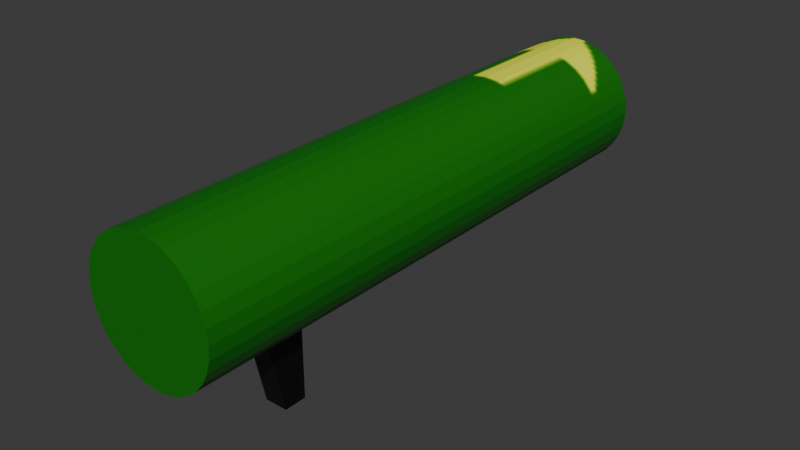 # Source: 3DbazookaV1.blend  (saved by Blender 4.4.30; exported with 4.5.12 LTS)
import bpy
from mathutils import Matrix  # noqa: F401  (used for matrix-valued properties, if any)

bpy.ops.wm.read_factory_settings(use_empty=True)
scene = bpy.context.scene
scene.name = 'Scene'

# ---- collections
col_collection = bpy.data.collections.new('Collection'); scene.collection.children.link(col_collection)

# ---- images (referenced by path relative to the original .blend; pixels are not part of the script)
import os
ASSET_DIR = os.environ.get("B2B_ASSET_DIR", "")  # directory of the original .blend (textures are referenced by path, not embedded)
HERE = os.path.dirname(os.path.abspath(__file__))  # packed textures are extracted next to this script under _unpacked/

def load_image(name, relpath, width, height, colorspace="sRGB"):
    """Load a texture the original file referenced (path relative to the .blend, or extracted next to this script)."""
    p = next((c for c in (os.path.join(HERE, relpath), os.path.join(ASSET_DIR, relpath)) if relpath and os.path.exists(c)), "")
    if p:
        img = bpy.data.images.load(p, check_existing=True)
        img.name = name
    else:  # same state as the original file: an image datablock whose file is absent (Cycles renders it pink)
        img = bpy.data.images.new(name, width, height)
        img.source = "FILE"
        img.filepath = "//" + (relpath or name)
    img.colorspace_settings.name = colorspace
    return img
img_bazooka = load_image('Bazooka', '_unpacked/Bazooka.4e376790.png', 128, 128, 'sRGB')

# ---- materials (node trees are filled in below, after node groups)
mat_material_001 = bpy.data.materials.new('Material.001')

# ---- material node trees
mat_material_001.use_nodes = True; mat_material_001.node_tree.nodes.clear()
_N = mat_material_001.node_tree.nodes; _L = mat_material_001.node_tree.links
n0 = _N.new('ShaderNodeBsdfPrincipled'); n0.name = 'Principled BSDF'; n0.location = (10, 300)
n1 = _N.new('ShaderNodeOutputMaterial'); n1.name = 'Material Output'; n1.location = (300, 300)
n2 = _N.new('ShaderNodeTexImage'); n2.name = 'Image Texture'; n2.location = (-280, 280)
n2.image = img_bazooka
_L.new(n0.outputs[0], n1.inputs[0])
_L.new(n2.outputs[0], n0.inputs[0])
n1.is_active_output = True

# ---- world
world_world = bpy.data.worlds.new('World'); scene.world = world_world
world_world.use_nodes = True; world_world.node_tree.nodes.clear()
_N = world_world.node_tree.nodes; _L = world_world.node_tree.links
n0 = _N.new('ShaderNodeOutputWorld'); n0.name = 'World Output'; n0.location = (300, 300)
n1 = _N.new('ShaderNodeBackground'); n1.name = 'Background'; n1.location = (10, 300)
n1.inputs[0].default_value = (0.05088, 0.05088, 0.05088, 1.0)
_L.new(n1.outputs[0], n0.inputs[0])
n0.is_active_output = True
world_world.color = (0.05088, 0.05088, 0.05088)
world_world.sun_shadow_jitter_overblur = 0.0

# ---- meshes
me_cylinder = bpy.data.meshes.new('Cylinder')
me_cylinder.from_pydata([(0.0, 1.0, -5.575), (0.0, 1.0, 2.952), (0.1951, 0.9808, -5.575), (0.1951, 0.9808, 2.952), (0.3827, 0.9239, -5.575), (0.3827, 0.9239, 2.952), (0.5556, 0.8315, -5.575), (0.5556, 0.8315, 2.952), (0.7071, 0.7071, -5.575), (0.7071, 0.7071, 2.952), (0.8315, 0.5556, -5.575), (0.8315, 0.5556, 2.952), (0.9239, 0.3827, -5.575), (0.9239, 0.3827, 2.952), (0.9808, 0.1951, -5.575), (0.9808, 0.1951, 2.952), (1.0, -2e-07, -5.575), (1.0, 8.531e-08, 2.952), (0.9808, -0.1951, -5.575), (0.9808, -0.1951, 2.952), (0.9239, -0.3827, -5.575), (0.9239, -0.3827, 2.952), (0.8315, -0.5556, -5.575), (0.8315, -0.5556, 2.952), (0.7071, -0.7071, -5.575), (0.7071, -0.7071, 2.952), (0.5556, -0.8315, -5.575), (0.5556, -0.8315, 2.952), (0.3827, -0.9239, -5.575), (0.3827, -0.9239, 2.952), (0.1951, -0.9808, -5.575), (0.1951, -0.9808, 2.952), (0.0, -1.0, -5.575), (0.0, -1.0, 2.952), (-0.1951, -0.9808, -5.575), (-0.1951, -0.9808, 2.952), (-0.3827, -0.9239, -5.575), (-0.3827, -0.9239, 2.952), (-0.5556, -0.8315, -5.575), (-0.5556, -0.8315, 2.952), (-0.7071, -0.7071, -5.575), (-0.7071, -0.7071, 2.952), (-0.8315, -0.5556, -5.575), (-0.8315, -0.5556, 2.952), (-0.9239, -0.3827, -5.575), (-0.9239, -0.3827, 2.952), (-0.9808, -0.1951, -5.575), (-0.9808, -0.1951, 2.952), (-1.0, -2e-07, -5.575), (-1.0, 8.531e-08, 2.952), (-0.9808, 0.1951, -5.575), (-0.9808, 0.1951, 2.952), (-0.9239, 0.3827, -5.575), (-0.9239, 0.3827, 2.952), (-0.8315, 0.5556, -5.575), (-0.8315, 0.5556, 2.952), (-0.7071, 0.7071, -5.575), (-0.7071, 0.7071, 2.952), (-0.5556, 0.8315, -5.575), (-0.5556, 0.8315, 2.952), (-0.3827, 0.9239, -5.575), (-0.3827, 0.9239, 2.952), (-0.1951, 0.9808, -5.575), (-0.1951, 0.9808, 2.952), (0.1739, -0.9227, -4.068), (0.1739, -2.213, -3.78), (0.1739, -0.9227, -3.433), (-0.1739, -2.213, -3.433), (0.1739, -2.213, -3.433), (-0.1739, -0.9227, -4.068), (-0.1739, -2.213, -3.78), (-0.1739, -0.9227, -3.433)], [], [(0, 1, 3, 2), (2, 3, 5, 4), (4, 5, 7, 6), (6, 7, 9, 8), (8, 9, 11, 10), (10, 11, 13, 12), (12, 13, 15, 14), (14, 15, 17, 16), (16, 17, 19, 18), (18, 19, 21, 20), (20, 21, 23, 22), (22, 23, 25, 24), (24, 25, 27, 26), (26, 27, 29, 28), (28, 29, 31, 30), (30, 31, 33, 32), (32, 33, 35, 34), (34, 35, 37, 36), (36, 37, 39, 38), (38, 39, 41, 40), (40, 41, 43, 42), (42, 43, 45, 44), (44, 45, 47, 46), (46, 47, 49, 48), (48, 49, 51, 50), (50, 51, 53, 52), (52, 53, 55, 54), (54, 55, 57, 56), (56, 57, 59, 58), (58, 59, 61, 60), (3, 1, 63, 61, 59, 57, 55, 53, 51, 49, 47, 45, 43, 41, 39, 37, 35, 33, 31, 29, 27, 25, 23, 21, 19, 17, 15, 13, 11, 9, 7, 5), (60, 61, 63, 62), (62, 63, 1, 0), (0, 2, 4, 6, 8, 10, 12, 14, 16, 18, 20, 22, 24, 26, 28, 30, 32, 34, 36, 38, 40, 42, 44, 46, 48, 50, 52, 54, 56, 58, 60, 62), (70, 65, 68, 67), (70, 69, 64, 65), (67, 71, 69, 70), (68, 66, 71, 67), (64, 69, 71, 66), (65, 64, 66, 68)])
_uv = me_cylinder.uv_layers.new(name='UVMap')
_uv.uv.foreach_set('vector', [0.03627, 0.8951, 0.03627, 0.02207, 0.05296, 0.02207, 0.05296, 0.8951, 0.05296, 0.8951, 0.05296, 0.02207, 0.0715, 0.02207, 0.0715, 0.8951, 0.0715, 0.8951, 0.0715, 0.02207, 0.09119, 0.02207, 0.09119, 0.8951, 0.09119, 0.8951, 0.09119, 0.02207, 0.1113, 0.02207, 0.1113, 0.8951, 0.1113, 0.8951, 0.1113, 0.02207, 0.1309, 0.02207, 0.1309, 0.8951, 0.1309, 0.8951, 0.1309, 0.02207, 0.1495, 0.02207, 0.1495, 0.8951, 0.1495, 0.8951, 0.1495, 0.02207, 0.1662, 0.02207, 0.1662, 0.8951, 0.1662, 0.8951, 0.1662, 0.02207, 0.1804, 0.02207, 0.1804, 0.8951, 0.4264, 0.8951, 0.4264, 0.02207, 0.4431, 0.02207, 0.4431, 0.8951, 0.4431, 0.8951, 0.4431, 0.02207, 0.4617, 0.02207, 0.4617, 0.8951, 0.4617, 0.8951, 0.4617, 0.02207, 0.4814, 0.02207, 0.4814, 0.8951, 0.4814, 0.8951, 0.4814, 0.02207, 0.5014, 0.02207, 0.5014, 0.8951, 0.5014, 0.8951, 0.5014, 0.02207, 0.5211, 0.02207, 0.5211, 0.8951, 0.5211, 0.8951, 0.5211, 0.02207, 0.5397, 0.02207, 0.5397, 0.8951, 0.5397, 0.8951, 0.5397, 0.02207, 0.5564, 0.02207, 0.5564, 0.8951, 0.6005, 0.8951, 0.6005, 0.02207, 0.6181, 0.02207, 0.6181, 0.8951, 0.6181, 0.8951, 0.6181, 0.02207, 0.6372, 0.02207, 0.6372, 0.8951, 0.6372, 0.8951, 0.6372, 0.02207, 0.6571, 0.02207, 0.6571, 0.8951, 0.6571, 0.8951, 0.6571, 0.02207, 0.6771, 0.02207, 0.6771, 0.8951, 0.6771, 0.8951, 0.6771, 0.02207, 0.6964, 0.02207, 0.6964, 0.8951, 0.6964, 0.8951, 0.6964, 0.02207, 0.7143, 0.02207, 0.7143, 0.8951, 0.7143, 0.8951, 0.7143, 0.02207, 0.73, 0.02207, 0.73, 0.8951, 0.2245, 0.8951, 0.2245, 0.02207, 0.2398, 0.02207, 0.2398, 0.8951, 0.2398, 0.8951, 0.2398, 0.02207, 0.2574, 0.02207, 0.2574, 0.8951, 0.2574, 0.8951, 0.2574, 0.02207, 0.2765, 0.02207, 0.2765, 0.8951, 0.2765, 0.8951, 0.2765, 0.02207, 0.2965, 0.02207, 0.2965, 0.8951, 0.2965, 0.8951, 0.2965, 0.02207, 0.3165, 0.02207, 0.3165, 0.8951, 0.3165, 0.8951, 0.3165, 0.02207, 0.3358, 0.02207, 0.3358, 0.8951, 0.3358, 0.8951, 0.3358, 0.02207, 0.3536, 0.02207, 0.3536, 0.8951, 0.3536, 0.8951, 0.3536, 0.02207, 0.3693, 0.02207, 0.3693, 0.8951, 0.8111, 0.2031, 0.7969, 0.1889, 0.7857, 0.1722, 0.778, 0.1537, 0.7741, 0.134, 0.7741, 0.1139, 0.778, 0.09425, 0.7857, 0.07571, 0.7969, 0.05902, 0.8111, 0.04482, 0.8278, 0.03367, 0.8463, 0.02599, 0.866, 0.02207, 0.8861, 0.02207, 0.9057, 0.02599, 0.9243, 0.03367, 0.941, 0.04482, 0.9552, 0.05902, 0.9663, 0.07571, 0.974, 0.09425, 0.9779, 0.1139, 0.9779, 0.134, 0.974, 0.1537, 0.9663, 0.1722, 0.9552, 0.1889, 0.941, 0.2031, 0.9243, 0.2143, 0.9057, 0.222, 0.8861, 0.2259, 0.866, 0.2259, 0.8463, 0.222, 0.8278, 0.2143, 0.3693, 0.8951, 0.3693, 0.02207, 0.3823, 0.02207, 0.3823, 0.8951, 0.02207, 0.8951, 0.02207, 0.02207, 0.03627, 0.02207, 0.03627, 0.8951, 0.9767, 0.3818, 0.9728, 0.4015, 0.9652, 0.4201, 0.9541, 0.4368, 0.94, 0.451, 0.9234, 0.4622, 0.905, 0.4699, 0.8854, 0.4738, 0.8654, 0.4738, 0.8459, 0.4699, 0.8274, 0.4623, 0.8108, 0.4512, 0.7967, 0.437, 0.7857, 0.4203, 0.778, 0.4018, 0.7741, 0.3821, 0.7741, 0.362, 0.778, 0.3423, 0.7857, 0.3238, 0.7967, 0.3071, 0.8108, 0.2929, 0.8274, 0.2817, 0.8459, 0.274, 0.8654, 0.27, 0.8854, 0.27, 0.905, 0.2739, 0.9234, 0.2816, 0.94, 0.2927, 0.9541, 0.3069, 0.9652, 0.3236, 0.9728, 0.3421, 0.9767, 0.3618, 0.916, 0.9085, 0.8833, 0.9085, 0.8833, 0.8729, 0.916, 0.8729, 0.9189, 0.518, 0.9189, 0.6525, 0.8833, 0.6525, 0.8833, 0.518, 0.7741, 0.6392, 0.7741, 0.518, 0.8392, 0.518, 0.8097, 0.6392, 0.9189, 0.6966, 0.9189, 0.8287, 0.8833, 0.8287, 0.8833, 0.6966, 0.8017, 0.8947, 0.7741, 0.8947, 0.7741, 0.8296, 0.8017, 0.8296, 0.8097, 0.6834, 0.8392, 0.7855, 0.7741, 0.7855, 0.7741, 0.6834])
me_cylinder.materials.append(mat_material_001)
me_cylinder.update()

# ---- objects
ob_cylinder = bpy.data.objects.new('Cylinder', me_cylinder)

# ---- transforms, parenting, visibility, modifiers, constraints
ob_cylinder.location = (0.0, 0.0, 0.0)
ob_cylinder.rotation_euler = (1.571, 0.0, 3.142)

# ---- collection membership
col_collection.objects.link(ob_cylinder)

# ---- scene / render settings (as saved in the file)
scene.frame_start = 1; scene.frame_end = 250; scene.frame_set(1)
scene.render.engine = 'BLENDER_EEVEE_NEXT'
bpy.context.view_layer.update()

# ---- added for rendering (the .blend has no active camera and no usable light): camera, sun
cam_auto = bpy.data.cameras.new('AutoCamera')
cam_auto.lens = 50.0
cam_auto.sensor_width = 36.0
cam_auto.clip_end = 1000.0
ob_auto_camera = bpy.data.objects.new('AutoCamera', cam_auto)
scene.collection.objects.link(ob_auto_camera)
ob_auto_camera.location = (8.63087, -11.6685, 6.29839)
ob_auto_camera.rotation_euler = (1.09748, -7.21219e-08, 0.694738)
scene.camera = ob_auto_camera
light_auto_sun = bpy.data.lights.new('AutoSun', 'SUN')
light_auto_sun.energy = 3.0
light_auto_sun.angle = 0.0523599
ob_auto_sun = bpy.data.objects.new('AutoSun', light_auto_sun)
scene.collection.objects.link(ob_auto_sun)
ob_auto_sun.rotation_euler = (0.872665, 0.174533, 0.523599)
bpy.context.view_layer.update()
